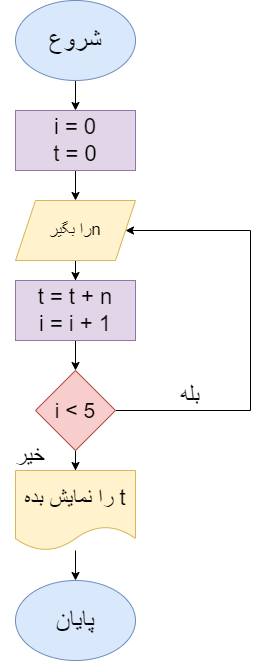

The diagram above was exported from draw.io. Its source (the exported page's mxGraphModel, read from the mxfile embedded in the PNG):
<mxGraphModel dx="1050" dy="573" grid="1" gridSize="10" guides="1" tooltips="1" connect="1" arrows="1" fold="1" page="1" pageScale="1" pageWidth="850" pageHeight="1100" math="0" shadow="0">
  <root>
    <mxCell id="0" />
    <mxCell id="1" parent="0" />
    <mxCell id="sv8m0tHgnjvyg4Yf8ng9-3" value="" style="edgeStyle=orthogonalEdgeStyle;rounded=0;orthogonalLoop=1;jettySize=auto;html=1;" edge="1" parent="1" source="sv8m0tHgnjvyg4Yf8ng9-1" target="sv8m0tHgnjvyg4Yf8ng9-2">
      <mxGeometry relative="1" as="geometry" />
    </mxCell>
    <mxCell id="sv8m0tHgnjvyg4Yf8ng9-1" value="&lt;font style=&quot;font-size: 26px;&quot;&gt;شروع&lt;/font&gt;" style="ellipse;whiteSpace=wrap;html=1;fillColor=#dae8fc;strokeColor=#6c8ebf;" vertex="1" parent="1">
      <mxGeometry x="365" width="120" height="80" as="geometry" />
    </mxCell>
    <mxCell id="sv8m0tHgnjvyg4Yf8ng9-5" value="" style="edgeStyle=orthogonalEdgeStyle;rounded=0;orthogonalLoop=1;jettySize=auto;html=1;" edge="1" parent="1" source="sv8m0tHgnjvyg4Yf8ng9-2" target="sv8m0tHgnjvyg4Yf8ng9-4">
      <mxGeometry relative="1" as="geometry" />
    </mxCell>
    <mxCell id="sv8m0tHgnjvyg4Yf8ng9-2" value="&lt;font style=&quot;font-size: 22px;&quot;&gt;i = 0&lt;br&gt;t = 0&lt;/font&gt;" style="rounded=0;whiteSpace=wrap;html=1;fillColor=#e1d5e7;strokeColor=#9673a6;" vertex="1" parent="1">
      <mxGeometry x="365" y="110" width="120" height="60" as="geometry" />
    </mxCell>
    <mxCell id="sv8m0tHgnjvyg4Yf8ng9-7" value="" style="edgeStyle=orthogonalEdgeStyle;rounded=0;orthogonalLoop=1;jettySize=auto;html=1;" edge="1" parent="1" source="sv8m0tHgnjvyg4Yf8ng9-4" target="sv8m0tHgnjvyg4Yf8ng9-6">
      <mxGeometry relative="1" as="geometry" />
    </mxCell>
    <mxCell id="sv8m0tHgnjvyg4Yf8ng9-4" value="&lt;div style=&quot;direction: rtl;&quot;&gt;&lt;span style=&quot;background-color: initial;&quot;&gt;&lt;font style=&quot;font-size: 17px;&quot;&gt;nرا بگیر&lt;/font&gt;&lt;/span&gt;&lt;/div&gt;" style="shape=parallelogram;perimeter=parallelogramPerimeter;whiteSpace=wrap;html=1;fixedSize=1;fillColor=#fff2cc;strokeColor=#d6b656;" vertex="1" parent="1">
      <mxGeometry x="365" y="200" width="120" height="60" as="geometry" />
    </mxCell>
    <mxCell id="sv8m0tHgnjvyg4Yf8ng9-9" value="" style="edgeStyle=orthogonalEdgeStyle;rounded=0;orthogonalLoop=1;jettySize=auto;html=1;" edge="1" parent="1" source="sv8m0tHgnjvyg4Yf8ng9-6" target="sv8m0tHgnjvyg4Yf8ng9-8">
      <mxGeometry relative="1" as="geometry" />
    </mxCell>
    <mxCell id="sv8m0tHgnjvyg4Yf8ng9-6" value="&lt;font style=&quot;font-size: 22px;&quot;&gt;t = t + n&lt;br&gt;i = i + 1&lt;br&gt;&lt;/font&gt;" style="rounded=0;whiteSpace=wrap;html=1;fillColor=#e1d5e7;strokeColor=#9673a6;" vertex="1" parent="1">
      <mxGeometry x="365" y="280" width="120" height="60" as="geometry" />
    </mxCell>
    <mxCell id="sv8m0tHgnjvyg4Yf8ng9-10" style="edgeStyle=orthogonalEdgeStyle;rounded=0;orthogonalLoop=1;jettySize=auto;html=1;entryX=1;entryY=0.5;entryDx=0;entryDy=0;" edge="1" parent="1" source="sv8m0tHgnjvyg4Yf8ng9-8" target="sv8m0tHgnjvyg4Yf8ng9-4">
      <mxGeometry relative="1" as="geometry">
        <Array as="points">
          <mxPoint x="600" y="410" />
          <mxPoint x="600" y="230" />
        </Array>
      </mxGeometry>
    </mxCell>
    <mxCell id="sv8m0tHgnjvyg4Yf8ng9-13" value="" style="edgeStyle=orthogonalEdgeStyle;rounded=0;orthogonalLoop=1;jettySize=auto;html=1;" edge="1" parent="1" source="sv8m0tHgnjvyg4Yf8ng9-8" target="sv8m0tHgnjvyg4Yf8ng9-12">
      <mxGeometry relative="1" as="geometry" />
    </mxCell>
    <mxCell id="sv8m0tHgnjvyg4Yf8ng9-8" value="&lt;font style=&quot;font-size: 21px;&quot;&gt;i &amp;lt; 5&lt;/font&gt;" style="rhombus;whiteSpace=wrap;html=1;fillColor=#f8cecc;strokeColor=#b85450;rounded=0;" vertex="1" parent="1">
      <mxGeometry x="385" y="370" width="80" height="80" as="geometry" />
    </mxCell>
    <mxCell id="sv8m0tHgnjvyg4Yf8ng9-11" value="&lt;font style=&quot;font-size: 23px;&quot;&gt;بله&lt;/font&gt;" style="text;html=1;strokeColor=none;fillColor=none;align=center;verticalAlign=middle;whiteSpace=wrap;rounded=0;" vertex="1" parent="1">
      <mxGeometry x="510" y="380" width="60" height="30" as="geometry" />
    </mxCell>
    <mxCell id="sv8m0tHgnjvyg4Yf8ng9-15" value="" style="edgeStyle=orthogonalEdgeStyle;rounded=0;orthogonalLoop=1;jettySize=auto;html=1;" edge="1" parent="1" source="sv8m0tHgnjvyg4Yf8ng9-12" target="sv8m0tHgnjvyg4Yf8ng9-14">
      <mxGeometry relative="1" as="geometry" />
    </mxCell>
    <mxCell id="sv8m0tHgnjvyg4Yf8ng9-12" value="&lt;div style=&quot;direction: rtl;&quot;&gt;&lt;span style=&quot;background-color: initial;&quot;&gt;&lt;font style=&quot;font-size: 22px;&quot;&gt;t را نمایش بده&lt;/font&gt;&lt;/span&gt;&lt;/div&gt;" style="shape=document;whiteSpace=wrap;html=1;boundedLbl=1;fillColor=#fff2cc;strokeColor=#d6b656;" vertex="1" parent="1">
      <mxGeometry x="365" y="470" width="120" height="80" as="geometry" />
    </mxCell>
    <mxCell id="sv8m0tHgnjvyg4Yf8ng9-14" value="&lt;font style=&quot;font-size: 26px;&quot;&gt;پایان&lt;/font&gt;" style="ellipse;whiteSpace=wrap;html=1;fillColor=#dae8fc;strokeColor=#6c8ebf;" vertex="1" parent="1">
      <mxGeometry x="365" y="580" width="120" height="80" as="geometry" />
    </mxCell>
    <mxCell id="sv8m0tHgnjvyg4Yf8ng9-16" value="&lt;font style=&quot;font-size: 23px;&quot;&gt;خیر&lt;/font&gt;" style="text;html=1;strokeColor=none;fillColor=none;align=center;verticalAlign=middle;whiteSpace=wrap;rounded=0;" vertex="1" parent="1">
      <mxGeometry x="350" y="440" width="60" height="30" as="geometry" />
    </mxCell>
  </root>
</mxGraphModel>